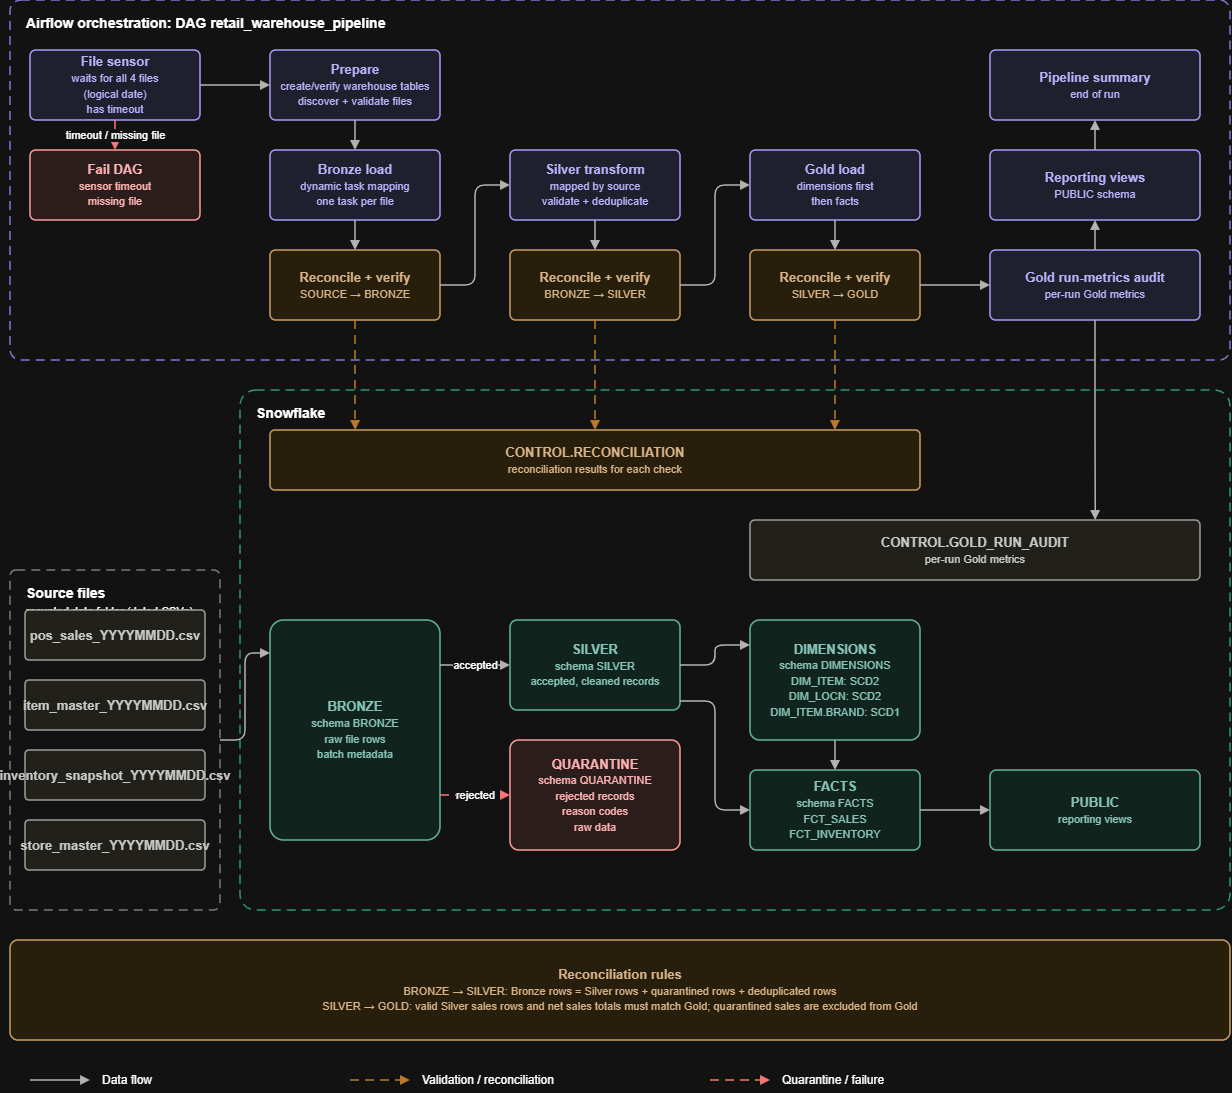

The diagram above was exported from draw.io. Its source (the exported page's mxGraphModel, read from the mxfile embedded in the PNG):
<mxGraphModel dx="2318" dy="1330" grid="1" gridSize="10" guides="1" tooltips="1" connect="1" arrows="1" fold="1" page="1" pageScale="1" pageWidth="1300" pageHeight="1150" math="0" shadow="0">
  <root>
    <mxCell id="0" />
    <mxCell id="1" parent="0" />
    <mxCell id="n2" parent="1" style="rounded=1;arcSize=3;whiteSpace=wrap;html=1;fillColor=none;dashed=1;dashPattern=6 4;strokeColor=#7F77DD;strokeWidth=1.5;verticalAlign=top;align=left;spacingLeft=14;spacingTop=8;fontSize=14;" value="&lt;b&gt;Airflow orchestration: DAG retail_warehouse_pipeline&lt;/b&gt;" vertex="1">
      <mxGeometry height="360" width="1220" x="20" y="20" as="geometry" />
    </mxCell>
    <mxCell id="n3" parent="1" style="rounded=1;arcSize=3;whiteSpace=wrap;html=1;fillColor=none;dashed=1;dashPattern=6 4;strokeColor=#1D9E75;strokeWidth=1.5;verticalAlign=top;align=left;spacingLeft=14;spacingTop=8;fontSize=14;" value="&lt;b&gt;Snowflake&lt;/b&gt;" vertex="1">
      <mxGeometry height="520" width="990" x="250" y="410" as="geometry" />
    </mxCell>
    <mxCell id="src" parent="1" style="rounded=1;arcSize=3;whiteSpace=wrap;html=1;fillColor=none;dashed=1;dashPattern=6 4;strokeColor=#888780;strokeWidth=1.5;verticalAlign=top;align=left;spacingLeft=14;spacingTop=8;fontSize=14;" value="&lt;b&gt;Source files&lt;/b&gt;&lt;br&gt;&lt;font style=&quot;font-size:11px&quot;&gt;mounted data folder (dated CSVs)&lt;/font&gt;" vertex="1">
      <mxGeometry height="340" width="210" x="20" y="590" as="geometry" />
    </mxCell>
    <mxCell id="n4" parent="1" style="rounded=1;arcSize=8;whiteSpace=wrap;html=1;fillColor=#EEEDFE;strokeColor=#534AB7;fontColor=#3C3489;fontSize=13;strokeWidth=1.5;" value="&lt;b&gt;File sensor&lt;/b&gt;&lt;br&gt;&lt;font style=&quot;font-size:11px&quot;&gt;waits for all 4 files&lt;/font&gt;&lt;br&gt;&lt;font style=&quot;font-size:11px&quot;&gt;(logical date)&lt;/font&gt;&lt;br&gt;&lt;font style=&quot;font-size:11px&quot;&gt;has timeout&lt;/font&gt;" vertex="1">
      <mxGeometry height="70" width="170" x="40" y="70" as="geometry" />
    </mxCell>
    <mxCell id="n5" parent="1" style="rounded=1;arcSize=8;whiteSpace=wrap;html=1;fillColor=#FCEBEB;strokeColor=#A32D2D;fontColor=#791F1F;fontSize=13;strokeWidth=1.5;" value="&lt;b&gt;Fail DAG&lt;/b&gt;&lt;br&gt;&lt;font style=&quot;font-size:11px&quot;&gt;sensor timeout&lt;/font&gt;&lt;br&gt;&lt;font style=&quot;font-size:11px&quot;&gt;missing file&lt;/font&gt;" vertex="1">
      <mxGeometry height="70" width="170" x="40" y="170" as="geometry" />
    </mxCell>
    <mxCell id="n6" parent="1" style="rounded=1;arcSize=8;whiteSpace=wrap;html=1;fillColor=#EEEDFE;strokeColor=#534AB7;fontColor=#3C3489;fontSize=13;strokeWidth=1.5;" value="&lt;b&gt;Prepare&lt;/b&gt;&lt;br&gt;&lt;font style=&quot;font-size:11px&quot;&gt;create/verify warehouse tables&lt;/font&gt;&lt;br&gt;&lt;font style=&quot;font-size:11px&quot;&gt;discover + validate files&lt;/font&gt;" vertex="1">
      <mxGeometry height="70" width="170" x="280" y="70" as="geometry" />
    </mxCell>
    <mxCell id="n7" parent="1" style="rounded=1;arcSize=8;whiteSpace=wrap;html=1;fillColor=#EEEDFE;strokeColor=#534AB7;fontColor=#3C3489;fontSize=13;strokeWidth=1.5;" value="&lt;b&gt;Bronze load&lt;/b&gt;&lt;br&gt;&lt;font style=&quot;font-size:11px&quot;&gt;dynamic task mapping&lt;/font&gt;&lt;br&gt;&lt;font style=&quot;font-size:11px&quot;&gt;one task per file&lt;/font&gt;" vertex="1">
      <mxGeometry height="70" width="170" x="280" y="170" as="geometry" />
    </mxCell>
    <mxCell id="n8" parent="1" style="rounded=1;arcSize=8;whiteSpace=wrap;html=1;fillColor=#FAEEDA;strokeColor=#854F0B;fontColor=#633806;fontSize=13;strokeWidth=1.5;" value="&lt;b&gt;Reconcile + verify&lt;/b&gt;&lt;br&gt;&lt;font style=&quot;font-size:11px&quot;&gt;SOURCE → BRONZE&lt;/font&gt;" vertex="1">
      <mxGeometry height="70" width="170" x="280" y="270" as="geometry" />
    </mxCell>
    <mxCell id="n9" parent="1" style="rounded=1;arcSize=8;whiteSpace=wrap;html=1;fillColor=#EEEDFE;strokeColor=#534AB7;fontColor=#3C3489;fontSize=13;strokeWidth=1.5;" value="&lt;b&gt;Silver transform&lt;/b&gt;&lt;br&gt;&lt;font style=&quot;font-size:11px&quot;&gt;mapped by source&lt;/font&gt;&lt;br&gt;&lt;font style=&quot;font-size:11px&quot;&gt;validate + deduplicate&lt;/font&gt;" vertex="1">
      <mxGeometry height="70" width="170" x="520" y="170" as="geometry" />
    </mxCell>
    <mxCell id="n10" parent="1" style="rounded=1;arcSize=8;whiteSpace=wrap;html=1;fillColor=#FAEEDA;strokeColor=#854F0B;fontColor=#633806;fontSize=13;strokeWidth=1.5;" value="&lt;b&gt;Reconcile + verify&lt;/b&gt;&lt;br&gt;&lt;font style=&quot;font-size:11px&quot;&gt;BRONZE → SILVER&lt;/font&gt;" vertex="1">
      <mxGeometry height="70" width="170" x="520" y="270" as="geometry" />
    </mxCell>
    <mxCell id="n11" parent="1" style="rounded=1;arcSize=8;whiteSpace=wrap;html=1;fillColor=#EEEDFE;strokeColor=#534AB7;fontColor=#3C3489;fontSize=13;strokeWidth=1.5;" value="&lt;b&gt;Gold load&lt;/b&gt;&lt;br&gt;&lt;font style=&quot;font-size:11px&quot;&gt;dimensions first&lt;/font&gt;&lt;br&gt;&lt;font style=&quot;font-size:11px&quot;&gt;then facts&lt;/font&gt;" vertex="1">
      <mxGeometry height="70" width="170" x="760" y="170" as="geometry" />
    </mxCell>
    <mxCell id="n12" parent="1" style="rounded=1;arcSize=8;whiteSpace=wrap;html=1;fillColor=#FAEEDA;strokeColor=#854F0B;fontColor=#633806;fontSize=13;strokeWidth=1.5;" value="&lt;b&gt;Reconcile + verify&lt;/b&gt;&lt;br&gt;&lt;font style=&quot;font-size:11px&quot;&gt;SILVER → GOLD&lt;/font&gt;" vertex="1">
      <mxGeometry height="70" width="170" x="760" y="270" as="geometry" />
    </mxCell>
    <mxCell id="n13" parent="1" style="rounded=1;arcSize=8;whiteSpace=wrap;html=1;fillColor=#EEEDFE;strokeColor=#534AB7;fontColor=#3C3489;fontSize=13;strokeWidth=1.5;" value="&lt;b&gt;Gold run-metrics audit&lt;/b&gt;&lt;br&gt;&lt;font style=&quot;font-size:11px&quot;&gt;per-run Gold metrics&lt;/font&gt;" vertex="1">
      <mxGeometry height="70" width="210" x="1000" y="270" as="geometry" />
    </mxCell>
    <mxCell id="n14" parent="1" style="rounded=1;arcSize=8;whiteSpace=wrap;html=1;fillColor=#EEEDFE;strokeColor=#534AB7;fontColor=#3C3489;fontSize=13;strokeWidth=1.5;" value="&lt;b&gt;Reporting views&lt;/b&gt;&lt;br&gt;&lt;font style=&quot;font-size:11px&quot;&gt;PUBLIC schema&lt;/font&gt;" vertex="1">
      <mxGeometry height="70" width="210" x="1000" y="170" as="geometry" />
    </mxCell>
    <mxCell id="n15" parent="1" style="rounded=1;arcSize=8;whiteSpace=wrap;html=1;fillColor=#EEEDFE;strokeColor=#534AB7;fontColor=#3C3489;fontSize=13;strokeWidth=1.5;" value="&lt;b&gt;Pipeline summary&lt;/b&gt;&lt;br&gt;&lt;font style=&quot;font-size:11px&quot;&gt;end of run&lt;/font&gt;" vertex="1">
      <mxGeometry height="70" width="210" x="1000" y="70" as="geometry" />
    </mxCell>
    <mxCell id="n16" parent="1" style="rounded=1;arcSize=8;whiteSpace=wrap;html=1;fillColor=#FAEEDA;strokeColor=#854F0B;fontColor=#633806;fontSize=13;strokeWidth=1.5;" value="&lt;b&gt;CONTROL.RECONCILIATION&lt;/b&gt;&lt;br&gt;&lt;font style=&quot;font-size:11px&quot;&gt;reconciliation results for each check&lt;/font&gt;" vertex="1">
      <mxGeometry height="60" width="650" x="280" y="450" as="geometry" />
    </mxCell>
    <mxCell id="n17" parent="1" style="rounded=1;arcSize=8;whiteSpace=wrap;html=1;fillColor=#F1EFE8;strokeColor=#5F5E5A;fontColor=#2C2C2A;fontSize=13;strokeWidth=1.5;" value="&lt;b&gt;CONTROL.GOLD_RUN_AUDIT&lt;/b&gt;&lt;br&gt;&lt;font style=&quot;font-size:11px&quot;&gt;per-run Gold metrics&lt;/font&gt;" vertex="1">
      <mxGeometry height="60" width="450" x="760" y="540" as="geometry" />
    </mxCell>
    <mxCell id="n18" parent="1" style="rounded=1;arcSize=8;whiteSpace=wrap;html=1;fillColor=#F1EFE8;strokeColor=#5F5E5A;fontColor=#2C2C2A;fontSize=13;strokeWidth=1.5;" value="&lt;b&gt;pos_sales_YYYYMMDD.csv&lt;/b&gt;" vertex="1">
      <mxGeometry height="50" width="180" x="35" y="630" as="geometry" />
    </mxCell>
    <mxCell id="n19" parent="1" style="rounded=1;arcSize=8;whiteSpace=wrap;html=1;fillColor=#F1EFE8;strokeColor=#5F5E5A;fontColor=#2C2C2A;fontSize=13;strokeWidth=1.5;" value="&lt;b&gt;item_master_YYYYMMDD.csv&lt;/b&gt;" vertex="1">
      <mxGeometry height="50" width="180" x="35" y="700" as="geometry" />
    </mxCell>
    <mxCell id="n20" parent="1" style="rounded=1;arcSize=8;whiteSpace=wrap;html=1;fillColor=#F1EFE8;strokeColor=#5F5E5A;fontColor=#2C2C2A;fontSize=13;strokeWidth=1.5;" value="&lt;b&gt;inventory_snapshot_YYYYMMDD.csv&lt;/b&gt;" vertex="1">
      <mxGeometry height="50" width="180" x="35" y="770" as="geometry" />
    </mxCell>
    <mxCell id="n21" parent="1" style="rounded=1;arcSize=8;whiteSpace=wrap;html=1;fillColor=#F1EFE8;strokeColor=#5F5E5A;fontColor=#2C2C2A;fontSize=13;strokeWidth=1.5;" value="&lt;b&gt;store_master_YYYYMMDD.csv&lt;/b&gt;" vertex="1">
      <mxGeometry height="50" width="180" x="35" y="840" as="geometry" />
    </mxCell>
    <mxCell id="n22" parent="1" style="rounded=1;arcSize=8;whiteSpace=wrap;html=1;fillColor=#E1F5EE;strokeColor=#0F6E56;fontColor=#085041;fontSize=13;strokeWidth=1.5;" value="&lt;b&gt;BRONZE&lt;/b&gt;&lt;br&gt;&lt;font style=&quot;font-size:11px&quot;&gt;schema BRONZE&lt;/font&gt;&lt;br&gt;&lt;font style=&quot;font-size:11px&quot;&gt;raw file rows&lt;/font&gt;&lt;br&gt;&lt;font style=&quot;font-size:11px&quot;&gt;batch metadata&lt;/font&gt;" vertex="1">
      <mxGeometry height="220" width="170" x="280" y="640" as="geometry" />
    </mxCell>
    <mxCell id="n23" parent="1" style="rounded=1;arcSize=8;whiteSpace=wrap;html=1;fillColor=#E1F5EE;strokeColor=#0F6E56;fontColor=#085041;fontSize=13;strokeWidth=1.5;" value="&lt;b&gt;SILVER&lt;/b&gt;&lt;br&gt;&lt;font style=&quot;font-size:11px&quot;&gt;schema SILVER&lt;/font&gt;&lt;br&gt;&lt;font style=&quot;font-size:11px&quot;&gt;accepted, cleaned records&lt;/font&gt;" vertex="1">
      <mxGeometry height="90" width="170" x="520" y="640" as="geometry" />
    </mxCell>
    <mxCell id="n24" parent="1" style="rounded=1;arcSize=8;whiteSpace=wrap;html=1;fillColor=#FCEBEB;strokeColor=#A32D2D;fontColor=#791F1F;fontSize=13;strokeWidth=1.5;" value="&lt;b&gt;QUARANTINE&lt;/b&gt;&lt;br&gt;&lt;font style=&quot;font-size:11px&quot;&gt;schema QUARANTINE&lt;/font&gt;&lt;br&gt;&lt;font style=&quot;font-size:11px&quot;&gt;rejected records&lt;/font&gt;&lt;br&gt;&lt;font style=&quot;font-size:11px&quot;&gt;reason codes&lt;/font&gt;&lt;br&gt;&lt;font style=&quot;font-size:11px&quot;&gt;raw data&lt;/font&gt;" vertex="1">
      <mxGeometry height="110" width="170" x="520" y="760" as="geometry" />
    </mxCell>
    <mxCell id="n25" parent="1" style="rounded=1;arcSize=8;whiteSpace=wrap;html=1;fillColor=#E1F5EE;strokeColor=#0F6E56;fontColor=#085041;fontSize=13;strokeWidth=1.5;" value="&lt;b&gt;DIMENSIONS&lt;/b&gt;&lt;br&gt;&lt;font style=&quot;font-size:11px&quot;&gt;schema DIMENSIONS&lt;/font&gt;&lt;br&gt;&lt;font style=&quot;font-size:11px&quot;&gt;DIM_ITEM: SCD2&lt;/font&gt;&lt;br&gt;&lt;font style=&quot;font-size:11px&quot;&gt;DIM_LOCN: SCD2&lt;/font&gt;&lt;br&gt;&lt;font style=&quot;font-size:11px&quot;&gt;DIM_ITEM.BRAND: SCD1&lt;/font&gt;" vertex="1">
      <mxGeometry height="120" width="170" x="760" y="640" as="geometry" />
    </mxCell>
    <mxCell id="n26" parent="1" style="rounded=1;arcSize=8;whiteSpace=wrap;html=1;fillColor=#E1F5EE;strokeColor=#0F6E56;fontColor=#085041;fontSize=13;strokeWidth=1.5;" value="&lt;b&gt;FACTS&lt;/b&gt;&lt;br&gt;&lt;font style=&quot;font-size:11px&quot;&gt;schema FACTS&lt;/font&gt;&lt;br&gt;&lt;font style=&quot;font-size:11px&quot;&gt;FCT_SALES&lt;/font&gt;&lt;br&gt;&lt;font style=&quot;font-size:11px&quot;&gt;FCT_INVENTORY&lt;/font&gt;" vertex="1">
      <mxGeometry height="80" width="170" x="760" y="790" as="geometry" />
    </mxCell>
    <mxCell id="n27" parent="1" style="rounded=1;arcSize=8;whiteSpace=wrap;html=1;fillColor=#E1F5EE;strokeColor=#0F6E56;fontColor=#085041;fontSize=13;strokeWidth=1.5;" value="&lt;b&gt;PUBLIC&lt;/b&gt;&lt;br&gt;&lt;font style=&quot;font-size:11px&quot;&gt;reporting views&lt;/font&gt;" vertex="1">
      <mxGeometry height="80" width="210" x="1000" y="790" as="geometry" />
    </mxCell>
    <mxCell id="n28" parent="1" style="rounded=1;arcSize=8;whiteSpace=wrap;html=1;fillColor=#FAEEDA;strokeColor=#854F0B;fontColor=#633806;fontSize=13;strokeWidth=1.5;" value="&lt;b&gt;Reconciliation rules&lt;/b&gt;&lt;br&gt;&lt;font style=&quot;font-size:11px&quot;&gt;BRONZE → SILVER:  Bronze rows = Silver rows + quarantined rows + deduplicated rows&lt;/font&gt;&lt;br&gt;&lt;font style=&quot;font-size:11px&quot;&gt;SILVER → GOLD:  valid Silver sales rows and net sales totals must match Gold; quarantined sales are excluded from Gold&lt;/font&gt;" vertex="1">
      <mxGeometry height="100" width="1220" x="20" y="960" as="geometry" />
    </mxCell>
    <mxCell id="n29" edge="1" parent="1" source="n4" style="edgeStyle=orthogonalEdgeStyle;rounded=1;html=1;endArrow=block;endFill=1;strokeWidth=1.5;fontSize=11;labelBackgroundColor=#FFFFFF;strokeColor=#444441;exitX=1;exitY=0.5;exitDx=0;exitDy=0;entryX=0;entryY=0.5;entryDx=0;entryDy=0;" target="n6" value="">
      <mxGeometry relative="1" as="geometry" />
    </mxCell>
    <mxCell id="n30" edge="1" parent="1" source="n4" style="edgeStyle=orthogonalEdgeStyle;rounded=1;html=1;endArrow=block;endFill=1;strokeWidth=1.5;fontSize=11;labelBackgroundColor=#FFFFFF;strokeColor=#E24B4A;dashed=1;dashPattern=6 4;exitX=0.5;exitY=1;exitDx=0;exitDy=0;entryX=0.5;entryY=0;entryDx=0;entryDy=0;" target="n5" value="timeout / missing file">
      <mxGeometry relative="1" as="geometry" />
    </mxCell>
    <mxCell id="n31" edge="1" parent="1" source="n6" style="edgeStyle=orthogonalEdgeStyle;rounded=1;html=1;endArrow=block;endFill=1;strokeWidth=1.5;fontSize=11;labelBackgroundColor=#FFFFFF;strokeColor=#444441;exitX=0.5;exitY=1;exitDx=0;exitDy=0;entryX=0.5;entryY=0;entryDx=0;entryDy=0;" target="n7" value="">
      <mxGeometry relative="1" as="geometry" />
    </mxCell>
    <mxCell id="n32" edge="1" parent="1" source="n7" style="edgeStyle=orthogonalEdgeStyle;rounded=1;html=1;endArrow=block;endFill=1;strokeWidth=1.5;fontSize=11;labelBackgroundColor=#FFFFFF;strokeColor=#444441;exitX=0.5;exitY=1;exitDx=0;exitDy=0;entryX=0.5;entryY=0;entryDx=0;entryDy=0;" target="n8" value="">
      <mxGeometry relative="1" as="geometry" />
    </mxCell>
    <mxCell id="n33" edge="1" parent="1" source="n8" style="edgeStyle=orthogonalEdgeStyle;rounded=1;html=1;endArrow=block;endFill=1;strokeWidth=1.5;fontSize=11;labelBackgroundColor=#FFFFFF;strokeColor=#444441;exitX=1;exitY=0.5;exitDx=0;exitDy=0;entryX=0;entryY=0.5;entryDx=0;entryDy=0;" target="n9" value="">
      <mxGeometry relative="1" as="geometry" />
    </mxCell>
    <mxCell id="n34" edge="1" parent="1" source="n9" style="edgeStyle=orthogonalEdgeStyle;rounded=1;html=1;endArrow=block;endFill=1;strokeWidth=1.5;fontSize=11;labelBackgroundColor=#FFFFFF;strokeColor=#444441;exitX=0.5;exitY=1;exitDx=0;exitDy=0;entryX=0.5;entryY=0;entryDx=0;entryDy=0;" target="n10" value="">
      <mxGeometry relative="1" as="geometry" />
    </mxCell>
    <mxCell id="n35" edge="1" parent="1" source="n10" style="edgeStyle=orthogonalEdgeStyle;rounded=1;html=1;endArrow=block;endFill=1;strokeWidth=1.5;fontSize=11;labelBackgroundColor=#FFFFFF;strokeColor=#444441;exitX=1;exitY=0.5;exitDx=0;exitDy=0;entryX=0;entryY=0.5;entryDx=0;entryDy=0;" target="n11" value="">
      <mxGeometry relative="1" as="geometry" />
    </mxCell>
    <mxCell id="n36" edge="1" parent="1" source="n11" style="edgeStyle=orthogonalEdgeStyle;rounded=1;html=1;endArrow=block;endFill=1;strokeWidth=1.5;fontSize=11;labelBackgroundColor=#FFFFFF;strokeColor=#444441;exitX=0.5;exitY=1;exitDx=0;exitDy=0;entryX=0.5;entryY=0;entryDx=0;entryDy=0;" target="n12" value="">
      <mxGeometry relative="1" as="geometry" />
    </mxCell>
    <mxCell id="n37" edge="1" parent="1" source="n12" style="edgeStyle=orthogonalEdgeStyle;rounded=1;html=1;endArrow=block;endFill=1;strokeWidth=1.5;fontSize=11;labelBackgroundColor=#FFFFFF;strokeColor=#444441;exitX=1;exitY=0.5;exitDx=0;exitDy=0;entryX=0;entryY=0.5;entryDx=0;entryDy=0;" target="n13" value="">
      <mxGeometry relative="1" as="geometry" />
    </mxCell>
    <mxCell id="n38" edge="1" parent="1" source="n13" style="edgeStyle=orthogonalEdgeStyle;rounded=1;html=1;endArrow=block;endFill=1;strokeWidth=1.5;fontSize=11;labelBackgroundColor=#FFFFFF;strokeColor=#444441;exitX=0.5;exitY=0;exitDx=0;exitDy=0;entryX=0.5;entryY=1;entryDx=0;entryDy=0;" target="n14" value="">
      <mxGeometry relative="1" as="geometry" />
    </mxCell>
    <mxCell id="n39" edge="1" parent="1" source="n14" style="edgeStyle=orthogonalEdgeStyle;rounded=1;html=1;endArrow=block;endFill=1;strokeWidth=1.5;fontSize=11;labelBackgroundColor=#FFFFFF;strokeColor=#444441;exitX=0.5;exitY=0;exitDx=0;exitDy=0;entryX=0.5;entryY=1;entryDx=0;entryDy=0;" target="n15" value="">
      <mxGeometry relative="1" as="geometry" />
    </mxCell>
    <mxCell id="n40" edge="1" parent="1" source="n8" style="edgeStyle=orthogonalEdgeStyle;rounded=1;html=1;endArrow=block;endFill=1;strokeWidth=1.5;fontSize=11;labelBackgroundColor=#FFFFFF;strokeColor=#BA7517;dashed=1;dashPattern=6 4;exitX=0.5;exitY=1;exitDx=0;exitDy=0;entryX=0.131;entryY=0;entryDx=0;entryDy=0;" target="n16" value="">
      <mxGeometry relative="1" as="geometry" />
    </mxCell>
    <mxCell id="n41" edge="1" parent="1" source="n10" style="edgeStyle=orthogonalEdgeStyle;rounded=1;html=1;endArrow=block;endFill=1;strokeWidth=1.5;fontSize=11;labelBackgroundColor=#FFFFFF;strokeColor=#BA7517;dashed=1;dashPattern=6 4;exitX=0.5;exitY=1;exitDx=0;exitDy=0;entryX=0.5;entryY=0;entryDx=0;entryDy=0;" target="n16" value="">
      <mxGeometry relative="1" as="geometry" />
    </mxCell>
    <mxCell id="n42" edge="1" parent="1" source="n12" style="edgeStyle=orthogonalEdgeStyle;rounded=1;html=1;endArrow=block;endFill=1;strokeWidth=1.5;fontSize=11;labelBackgroundColor=#FFFFFF;strokeColor=#BA7517;dashed=1;dashPattern=6 4;exitX=0.5;exitY=1;exitDx=0;exitDy=0;entryX=0.869;entryY=0;entryDx=0;entryDy=0;" target="n16" value="">
      <mxGeometry relative="1" as="geometry" />
    </mxCell>
    <mxCell id="n43" edge="1" parent="1" source="n13" style="edgeStyle=orthogonalEdgeStyle;rounded=1;html=1;endArrow=block;endFill=1;strokeWidth=1.5;fontSize=11;labelBackgroundColor=#FFFFFF;strokeColor=#444441;exitX=0.5;exitY=1;exitDx=0;exitDy=0;entryX=0.767;entryY=0;entryDx=0;entryDy=0;" target="n17" value="">
      <mxGeometry relative="1" as="geometry" />
    </mxCell>
    <mxCell id="n44" edge="1" parent="1" source="src" style="edgeStyle=orthogonalEdgeStyle;rounded=1;html=1;endArrow=block;endFill=1;strokeWidth=1.5;fontSize=11;labelBackgroundColor=#FFFFFF;strokeColor=#444441;exitX=1;exitY=0.5;exitDx=0;exitDy=0;entryX=0;entryY=0.15;entryDx=0;entryDy=0;" target="n22" value="">
      <mxGeometry relative="1" as="geometry" />
    </mxCell>
    <mxCell id="n45" edge="1" parent="1" source="n22" style="edgeStyle=orthogonalEdgeStyle;rounded=1;html=1;endArrow=block;endFill=1;strokeWidth=1.5;fontSize=11;labelBackgroundColor=#FFFFFF;strokeColor=#444441;exitX=1;exitY=0.2045;exitDx=0;exitDy=0;entryX=0;entryY=0.5;entryDx=0;entryDy=0;" target="n23" value="accepted">
      <mxGeometry relative="1" as="geometry" />
    </mxCell>
    <mxCell id="n46" edge="1" parent="1" source="n22" style="edgeStyle=orthogonalEdgeStyle;rounded=1;html=1;endArrow=block;endFill=1;strokeWidth=1.5;fontSize=11;labelBackgroundColor=#FFFFFF;strokeColor=#E24B4A;dashed=1;dashPattern=6 4;exitX=1;exitY=0.795;exitDx=0;exitDy=0;entryX=0;entryY=0.5;entryDx=0;entryDy=0;" target="n24" value="rejected">
      <mxGeometry relative="1" as="geometry" />
    </mxCell>
    <mxCell id="n47" edge="1" parent="1" source="n23" style="edgeStyle=orthogonalEdgeStyle;rounded=1;html=1;endArrow=block;endFill=1;strokeWidth=1.5;fontSize=11;labelBackgroundColor=#FFFFFF;strokeColor=#444441;exitX=1;exitY=0.5;exitDx=0;exitDy=0;entryX=0;entryY=0.208;entryDx=0;entryDy=0;" target="n25" value="">
      <mxGeometry relative="1" as="geometry" />
    </mxCell>
    <mxCell id="n48" edge="1" parent="1" source="n23" style="edgeStyle=orthogonalEdgeStyle;rounded=1;html=1;endArrow=block;endFill=1;strokeWidth=1.5;fontSize=11;labelBackgroundColor=#FFFFFF;strokeColor=#444441;exitX=1;exitY=0.9;exitDx=0;exitDy=0;entryX=0;entryY=0.5;entryDx=0;entryDy=0;" target="n26" value="">
      <mxGeometry relative="1" as="geometry" />
    </mxCell>
    <mxCell id="n49" edge="1" parent="1" source="n25" style="edgeStyle=orthogonalEdgeStyle;rounded=1;html=1;endArrow=block;endFill=1;strokeWidth=1.5;fontSize=11;labelBackgroundColor=#FFFFFF;strokeColor=#444441;exitX=0.5;exitY=1;exitDx=0;exitDy=0;entryX=0.5;entryY=0;entryDx=0;entryDy=0;" target="n26" value="">
      <mxGeometry relative="1" as="geometry" />
    </mxCell>
    <mxCell id="n50" edge="1" parent="1" source="n26" style="edgeStyle=orthogonalEdgeStyle;rounded=1;html=1;endArrow=block;endFill=1;strokeWidth=1.5;fontSize=11;labelBackgroundColor=#FFFFFF;strokeColor=#444441;exitX=1;exitY=0.5;exitDx=0;exitDy=0;entryX=0;entryY=0.5;entryDx=0;entryDy=0;" target="n27" value="">
      <mxGeometry relative="1" as="geometry" />
    </mxCell>
    <mxCell id="n51" edge="1" parent="1" style="html=1;endArrow=block;endFill=1;strokeWidth=1.5;strokeColor=#444441;">
      <mxGeometry relative="1" as="geometry">
        <mxPoint x="40" y="1100" as="sourcePoint" />
        <mxPoint x="100" y="1100" as="targetPoint" />
      </mxGeometry>
    </mxCell>
    <mxCell id="n52" parent="1" style="text;html=1;align=left;verticalAlign=middle;fontSize=12;" value="Data flow" vertex="1">
      <mxGeometry height="24" width="230" x="110" y="1088" as="geometry" />
    </mxCell>
    <mxCell id="n53" edge="1" parent="1" style="html=1;endArrow=block;endFill=1;strokeWidth=1.5;strokeColor=#BA7517;dashed=1;dashPattern=6 4;">
      <mxGeometry relative="1" as="geometry">
        <mxPoint x="360" y="1100" as="sourcePoint" />
        <mxPoint x="420" y="1100" as="targetPoint" />
      </mxGeometry>
    </mxCell>
    <mxCell id="n54" parent="1" style="text;html=1;align=left;verticalAlign=middle;fontSize=12;" value="Validation / reconciliation" vertex="1">
      <mxGeometry height="24" width="230" x="430" y="1088" as="geometry" />
    </mxCell>
    <mxCell id="n55" edge="1" parent="1" style="html=1;endArrow=block;endFill=1;strokeWidth=1.5;strokeColor=#E24B4A;dashed=1;dashPattern=6 4;">
      <mxGeometry relative="1" as="geometry">
        <mxPoint x="720" y="1100" as="sourcePoint" />
        <mxPoint x="780" y="1100" as="targetPoint" />
      </mxGeometry>
    </mxCell>
    <mxCell id="n56" parent="1" style="text;html=1;align=left;verticalAlign=middle;fontSize=12;" value="Quarantine / failure" vertex="1">
      <mxGeometry height="24" width="230" x="790" y="1088" as="geometry" />
    </mxCell>
  </root>
</mxGraphModel>